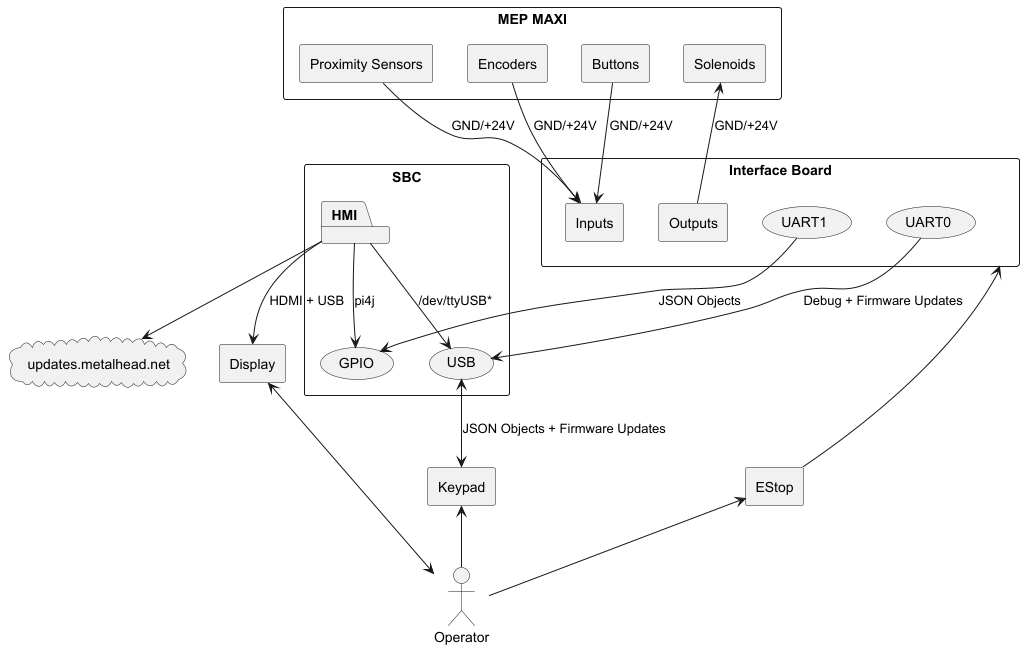

The diagram above was rendered by PlantUML. Its source (embedded in the PNG):
@startuml

left to right direction
top to bottom direction

'rectangle I/O{
'    package Outputs{
'        json Solenoids{
'            "SOL_SHEAR_CUT": [],
'            "SOL_SHEER_HOME": [],
'            "SOL_TOOL_OUT": [],
'            "SOL_TOOL_IN": [],
'            "SOL_FEED_FORWARD": [],
'            "SOL_FEED_REVERSE": [],
'            "SOL_HEAD_CW": [],
'            "SOL_HEAD_CCW": [],
'            "SOL_HEAD_CCW": [],
'            "SOL_HEAD_OUT": [],
'            "SOL_HEAD_IN": []
'        }
'    }
'
'    package Inputs{
'        json Buttons{
'            "AUTO_BUTTON": [],
'            "SHEAR_BUTTON": []
'        }
'        json Encoders{
'            "ENCODER_FEED_SET": [],
'            "ENCODER_FEED_RESET": [],
'            "ENCODER_BEND_SET": [],
'            "ENCODER_BEND_RESET": []
'        }
'        json Proximity{
'            "PROXIMITY_HEAD_OUT": [],
'            "PROXIMITY_HEAD_IN": [],
'            "PROXIMITY_SHEAR_HOME": [],
'            "PROXIMITY_SHEAR_CUT": [],
'            "PROXIMITY_TOOL_IN": [],
'            "PROXIMITY_TOOL_OUT": [],
'            "PROXIMITY_HEAD_LIM": [],
'            "PROXIMITY_HEAD_CW": [],
'            "PROXIMITY_HEAD_CCW": []
'        }
'    }
'    json Power{
'        "GND": [],
'        "+24V": []
'    }
'}

rectangle "MEP MAXI"{
    rectangle Buttons{
    }
    rectangle Encoders{
    }
    rectangle "Proximity Sensors"{
    }
    rectangle Solenoids{
    }
}

rectangle "Interface Board"{
    rectangle Inputs{
    }
    rectangle Outputs{
    }
    usecase UART0
    usecase UART1
}

rectangle "SBC"{
    usecase GPIO
    package "HMI"{
    }
    usecase USB
}

rectangle Keypad{
}

rectangle Display{
}

rectangle EStop{
}

cloud updates.metalhead.net{
}

actor Operator

Solenoids <-- Outputs: GND/+24V
Encoders --> Inputs: GND/+24V
Buttons --> Inputs: GND/+24V
Inputs <-- "Proximity Sensors": GND/+24V
[UART1] --> [GPIO]: JSON Objects
[UART0] --> [USB]: Debug + Firmware Updates
[USB] <--> Keypad: JSON Objects + Firmware Updates
[HMI] --> [USB]: /dev/ttyUSB*
[HMI] --> [GPIO]: pi4j
[HMI] --> Display: HDMI + USB
"HMI" --> updates.metalhead.net
[Interface Board] <-- EStop
Display <--> Operator
Keypad <-- Operator
EStop <-- Operator

@enduml